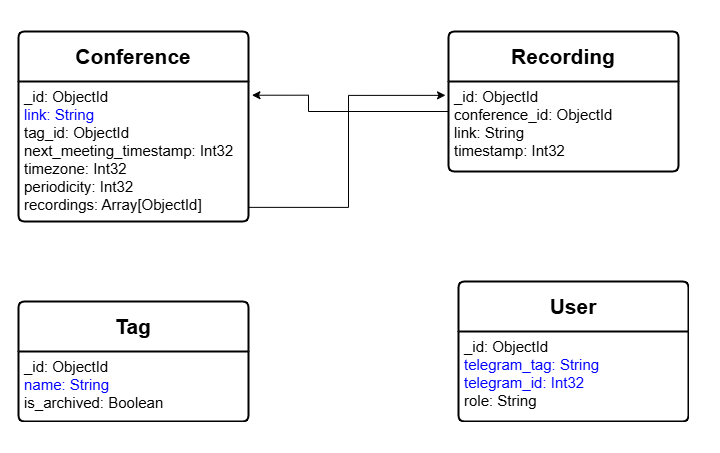

The diagram above was exported from draw.io. Its source (the exported page's mxGraphModel, read from the mxfile embedded in the PNG):
<mxGraphModel dx="1050" dy="575" grid="1" gridSize="10" guides="1" tooltips="1" connect="1" arrows="1" fold="1" page="1" pageScale="1" pageWidth="827" pageHeight="1169" math="0" shadow="0">
  <root>
    <mxCell id="0" />
    <mxCell id="1" parent="0" />
    <mxCell id="PDTO_hq-UhZBg1z-A0Ne-8" value="&lt;h2&gt;Conference&lt;/h2&gt;" style="swimlane;childLayout=stackLayout;horizontal=1;startSize=50;horizontalStack=0;rounded=1;fontSize=14;fontStyle=0;strokeWidth=2;resizeParent=0;resizeLast=1;shadow=0;dashed=0;align=center;arcSize=4;whiteSpace=wrap;html=1;" vertex="1" parent="1">
      <mxGeometry x="40" y="50" width="230" height="190" as="geometry" />
    </mxCell>
    <mxCell id="PDTO_hq-UhZBg1z-A0Ne-9" value="&lt;font style=&quot;font-size: 15px;&quot;&gt;_id: ObjectId&lt;/font&gt;&lt;div&gt;&lt;font style=&quot;font-size: 15px; color: rgb(0, 0, 255);&quot;&gt;link: String&lt;/font&gt;&lt;/div&gt;&lt;div&gt;&lt;font style=&quot;font-size: 15px;&quot;&gt;tag_id: ObjectId&lt;/font&gt;&lt;/div&gt;&lt;div&gt;&lt;font style=&quot;font-size: 15px;&quot;&gt;next_meeting_timestamp: Int32&lt;/font&gt;&lt;/div&gt;&lt;div&gt;&lt;font style=&quot;font-size: 15px;&quot;&gt;timezone: Int32&lt;/font&gt;&lt;/div&gt;&lt;div&gt;&lt;font style=&quot;font-size: 15px;&quot;&gt;periodicity: Int32&lt;/font&gt;&lt;/div&gt;&lt;div&gt;&lt;font style=&quot;font-size: 15px;&quot;&gt;recordings: Array[ObjectId]&lt;/font&gt;&lt;/div&gt;" style="align=left;strokeColor=none;fillColor=none;spacingLeft=4;spacingRight=4;fontSize=12;verticalAlign=top;resizable=0;rotatable=0;part=1;html=1;whiteSpace=wrap;" vertex="1" parent="PDTO_hq-UhZBg1z-A0Ne-8">
      <mxGeometry y="50" width="230" height="140" as="geometry" />
    </mxCell>
    <mxCell id="PDTO_hq-UhZBg1z-A0Ne-12" value="&lt;h2&gt;Recording&lt;/h2&gt;" style="swimlane;childLayout=stackLayout;horizontal=1;startSize=50;horizontalStack=0;rounded=1;fontSize=14;fontStyle=0;strokeWidth=2;resizeParent=0;resizeLast=1;shadow=0;dashed=0;align=center;arcSize=4;whiteSpace=wrap;html=1;" vertex="1" parent="1">
      <mxGeometry x="470" y="50" width="230" height="140" as="geometry" />
    </mxCell>
    <mxCell id="PDTO_hq-UhZBg1z-A0Ne-13" value="&lt;font style=&quot;font-size: 15px;&quot;&gt;_id: ObjectId&lt;/font&gt;&lt;div&gt;&lt;font style=&quot;font-size: 15px;&quot;&gt;conference_id: ObjectId&lt;/font&gt;&lt;/div&gt;&lt;div&gt;&lt;span style=&quot;font-size: 15px;&quot;&gt;link: String&lt;/span&gt;&lt;/div&gt;&lt;div&gt;&lt;span style=&quot;font-size: 15px;&quot;&gt;timestamp: Int32&lt;/span&gt;&lt;/div&gt;" style="align=left;strokeColor=none;fillColor=none;spacingLeft=4;spacingRight=4;fontSize=12;verticalAlign=top;resizable=0;rotatable=0;part=1;html=1;whiteSpace=wrap;" vertex="1" parent="PDTO_hq-UhZBg1z-A0Ne-12">
      <mxGeometry y="50" width="230" height="90" as="geometry" />
    </mxCell>
    <mxCell id="PDTO_hq-UhZBg1z-A0Ne-14" value="&lt;h2&gt;Tag&lt;/h2&gt;" style="swimlane;childLayout=stackLayout;horizontal=1;startSize=50;horizontalStack=0;rounded=1;fontSize=14;fontStyle=0;strokeWidth=2;resizeParent=0;resizeLast=1;shadow=0;dashed=0;align=center;arcSize=4;whiteSpace=wrap;html=1;" vertex="1" parent="1">
      <mxGeometry x="40" y="320" width="230" height="120" as="geometry" />
    </mxCell>
    <mxCell id="PDTO_hq-UhZBg1z-A0Ne-15" value="&lt;font style=&quot;font-size: 15px;&quot;&gt;_id: ObjectId&lt;/font&gt;&lt;div&gt;&lt;span style=&quot;font-size: 15px;&quot;&gt;&lt;font style=&quot;color: rgb(0, 0, 255);&quot;&gt;name: String&lt;/font&gt;&lt;/span&gt;&lt;/div&gt;&lt;div&gt;&lt;span style=&quot;font-size: 15px;&quot;&gt;is_archived: Boolean&lt;/span&gt;&lt;/div&gt;" style="align=left;strokeColor=none;fillColor=none;spacingLeft=4;spacingRight=4;fontSize=12;verticalAlign=top;resizable=0;rotatable=0;part=1;html=1;whiteSpace=wrap;" vertex="1" parent="PDTO_hq-UhZBg1z-A0Ne-14">
      <mxGeometry y="50" width="230" height="70" as="geometry" />
    </mxCell>
    <mxCell id="PDTO_hq-UhZBg1z-A0Ne-16" value="&lt;h2&gt;User&lt;/h2&gt;" style="swimlane;childLayout=stackLayout;horizontal=1;startSize=50;horizontalStack=0;rounded=1;fontSize=14;fontStyle=0;strokeWidth=2;resizeParent=0;resizeLast=1;shadow=0;dashed=0;align=center;arcSize=4;whiteSpace=wrap;html=1;" vertex="1" parent="1">
      <mxGeometry x="480" y="300" width="230" height="140" as="geometry" />
    </mxCell>
    <mxCell id="PDTO_hq-UhZBg1z-A0Ne-17" value="&lt;font style=&quot;font-size: 15px;&quot;&gt;_id: ObjectId&lt;/font&gt;&lt;div&gt;&lt;span style=&quot;font-size: 15px;&quot;&gt;&lt;font style=&quot;color: rgb(0, 0, 255);&quot;&gt;telegram_tag: String&lt;/font&gt;&lt;/span&gt;&lt;/div&gt;&lt;div&gt;&lt;span style=&quot;font-size: 15px;&quot;&gt;&lt;font style=&quot;color: rgb(0, 0, 255);&quot;&gt;telegram_id: Int32&lt;/font&gt;&lt;/span&gt;&lt;/div&gt;&lt;div&gt;&lt;span style=&quot;font-size: 15px;&quot;&gt;role: String&lt;/span&gt;&lt;/div&gt;" style="align=left;strokeColor=none;fillColor=none;spacingLeft=4;spacingRight=4;fontSize=12;verticalAlign=top;resizable=0;rotatable=0;part=1;html=1;whiteSpace=wrap;" vertex="1" parent="PDTO_hq-UhZBg1z-A0Ne-16">
      <mxGeometry y="50" width="230" height="90" as="geometry" />
    </mxCell>
    <mxCell id="PDTO_hq-UhZBg1z-A0Ne-19" style="edgeStyle=orthogonalEdgeStyle;rounded=0;orthogonalLoop=1;jettySize=auto;html=1;exitX=1.001;exitY=0.899;exitDx=0;exitDy=0;entryX=-0.013;entryY=0.154;entryDx=0;entryDy=0;entryPerimeter=0;exitPerimeter=0;" edge="1" parent="1" source="PDTO_hq-UhZBg1z-A0Ne-9" target="PDTO_hq-UhZBg1z-A0Ne-13">
      <mxGeometry relative="1" as="geometry" />
    </mxCell>
    <mxCell id="PDTO_hq-UhZBg1z-A0Ne-22" style="edgeStyle=orthogonalEdgeStyle;rounded=0;orthogonalLoop=1;jettySize=auto;html=1;exitX=0;exitY=0.5;exitDx=0;exitDy=0;entryX=1.015;entryY=0.098;entryDx=0;entryDy=0;entryPerimeter=0;" edge="1" parent="1" source="PDTO_hq-UhZBg1z-A0Ne-13" target="PDTO_hq-UhZBg1z-A0Ne-9">
      <mxGeometry relative="1" as="geometry">
        <Array as="points">
          <mxPoint x="470" y="130" />
          <mxPoint x="330" y="130" />
          <mxPoint x="330" y="114" />
        </Array>
      </mxGeometry>
    </mxCell>
  </root>
</mxGraphModel>